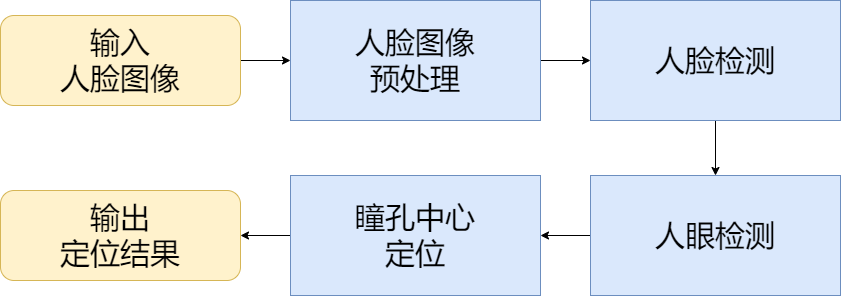

The diagram above was exported from draw.io. Its source (the exported page's mxGraphModel, read from the mxfile embedded in the PNG):
<mxGraphModel dx="1038" dy="524" grid="1" gridSize="10" guides="1" tooltips="1" connect="1" arrows="1" fold="1" page="1" pageScale="1" pageWidth="827" pageHeight="1169" math="0" shadow="0">
  <root>
    <mxCell id="WIyWlLk6GJQsqaUBKTNV-0" />
    <mxCell id="WIyWlLk6GJQsqaUBKTNV-1" parent="WIyWlLk6GJQsqaUBKTNV-0" />
    <mxCell id="3jp-VtJydmKftGNQo200-6" style="edgeStyle=orthogonalEdgeStyle;rounded=0;orthogonalLoop=1;jettySize=auto;html=1;exitX=1;exitY=0.5;exitDx=0;exitDy=0;entryX=0;entryY=0.5;entryDx=0;entryDy=0;" parent="WIyWlLk6GJQsqaUBKTNV-1" source="WIyWlLk6GJQsqaUBKTNV-3" target="3jp-VtJydmKftGNQo200-0" edge="1">
      <mxGeometry relative="1" as="geometry" />
    </mxCell>
    <mxCell id="WIyWlLk6GJQsqaUBKTNV-3" value="&lt;font style=&quot;font-size: 30px&quot;&gt;输入&lt;br&gt;人脸图像&lt;/font&gt;" style="rounded=1;whiteSpace=wrap;html=1;fontSize=12;glass=0;strokeWidth=1;shadow=0;fillColor=#fff2cc;strokeColor=#d6b656;" parent="WIyWlLk6GJQsqaUBKTNV-1" vertex="1">
      <mxGeometry x="40" y="70" width="240" height="90" as="geometry" />
    </mxCell>
    <mxCell id="WIyWlLk6GJQsqaUBKTNV-11" value="&lt;font style=&quot;font-size: 30px&quot;&gt;输出&lt;br&gt;定位结果&lt;/font&gt;" style="rounded=1;whiteSpace=wrap;html=1;fontSize=12;glass=0;strokeWidth=1;shadow=0;fillColor=#fff2cc;strokeColor=#d6b656;" parent="WIyWlLk6GJQsqaUBKTNV-1" vertex="1">
      <mxGeometry x="40" y="245" width="240" height="90" as="geometry" />
    </mxCell>
    <mxCell id="4LRdvkamQllvgN5NSf2K-3" style="edgeStyle=orthogonalEdgeStyle;rounded=0;orthogonalLoop=1;jettySize=auto;html=1;exitX=1;exitY=0.5;exitDx=0;exitDy=0;entryX=0;entryY=0.5;entryDx=0;entryDy=0;fontSize=20;" edge="1" parent="WIyWlLk6GJQsqaUBKTNV-1" source="3jp-VtJydmKftGNQo200-0" target="4LRdvkamQllvgN5NSf2K-1">
      <mxGeometry relative="1" as="geometry" />
    </mxCell>
    <mxCell id="3jp-VtJydmKftGNQo200-0" value="&lt;font style=&quot;font-size: 30px&quot;&gt;人脸图像&lt;br&gt;预处理&lt;/font&gt;" style="rounded=0;whiteSpace=wrap;html=1;fillColor=#dae8fc;strokeColor=#6c8ebf;" parent="WIyWlLk6GJQsqaUBKTNV-1" vertex="1">
      <mxGeometry x="330" y="55" width="250" height="120" as="geometry" />
    </mxCell>
    <mxCell id="4LRdvkamQllvgN5NSf2K-4" style="edgeStyle=orthogonalEdgeStyle;rounded=0;orthogonalLoop=1;jettySize=auto;html=1;exitX=0.5;exitY=1;exitDx=0;exitDy=0;entryX=0.5;entryY=0;entryDx=0;entryDy=0;fontSize=20;" edge="1" parent="WIyWlLk6GJQsqaUBKTNV-1" source="4LRdvkamQllvgN5NSf2K-1" target="4LRdvkamQllvgN5NSf2K-2">
      <mxGeometry relative="1" as="geometry" />
    </mxCell>
    <mxCell id="4LRdvkamQllvgN5NSf2K-1" value="&lt;span style=&quot;font-size: 30px&quot;&gt;人脸检测&lt;br&gt;&lt;/span&gt;" style="rounded=0;whiteSpace=wrap;html=1;fillColor=#dae8fc;strokeColor=#6c8ebf;" vertex="1" parent="WIyWlLk6GJQsqaUBKTNV-1">
      <mxGeometry x="630" y="55" width="250" height="120" as="geometry" />
    </mxCell>
    <mxCell id="4LRdvkamQllvgN5NSf2K-6" style="edgeStyle=orthogonalEdgeStyle;rounded=0;orthogonalLoop=1;jettySize=auto;html=1;exitX=0;exitY=0.5;exitDx=0;exitDy=0;entryX=1;entryY=0.5;entryDx=0;entryDy=0;fontSize=20;" edge="1" parent="WIyWlLk6GJQsqaUBKTNV-1" source="4LRdvkamQllvgN5NSf2K-2" target="4LRdvkamQllvgN5NSf2K-5">
      <mxGeometry relative="1" as="geometry" />
    </mxCell>
    <mxCell id="4LRdvkamQllvgN5NSf2K-2" value="&lt;span style=&quot;font-size: 30px&quot;&gt;人眼检测&lt;/span&gt;" style="rounded=0;whiteSpace=wrap;html=1;fillColor=#dae8fc;strokeColor=#6c8ebf;" vertex="1" parent="WIyWlLk6GJQsqaUBKTNV-1">
      <mxGeometry x="630" y="230" width="250" height="120" as="geometry" />
    </mxCell>
    <mxCell id="4LRdvkamQllvgN5NSf2K-7" style="edgeStyle=orthogonalEdgeStyle;rounded=0;orthogonalLoop=1;jettySize=auto;html=1;exitX=0;exitY=0.5;exitDx=0;exitDy=0;entryX=1;entryY=0.5;entryDx=0;entryDy=0;fontSize=20;" edge="1" parent="WIyWlLk6GJQsqaUBKTNV-1" source="4LRdvkamQllvgN5NSf2K-5" target="WIyWlLk6GJQsqaUBKTNV-11">
      <mxGeometry relative="1" as="geometry" />
    </mxCell>
    <mxCell id="4LRdvkamQllvgN5NSf2K-5" value="&lt;span style=&quot;font-size: 30px&quot;&gt;瞳孔中心&lt;br&gt;定位&lt;br&gt;&lt;/span&gt;" style="rounded=0;whiteSpace=wrap;html=1;fillColor=#dae8fc;strokeColor=#6c8ebf;" vertex="1" parent="WIyWlLk6GJQsqaUBKTNV-1">
      <mxGeometry x="330" y="230" width="250" height="120" as="geometry" />
    </mxCell>
  </root>
</mxGraphModel>